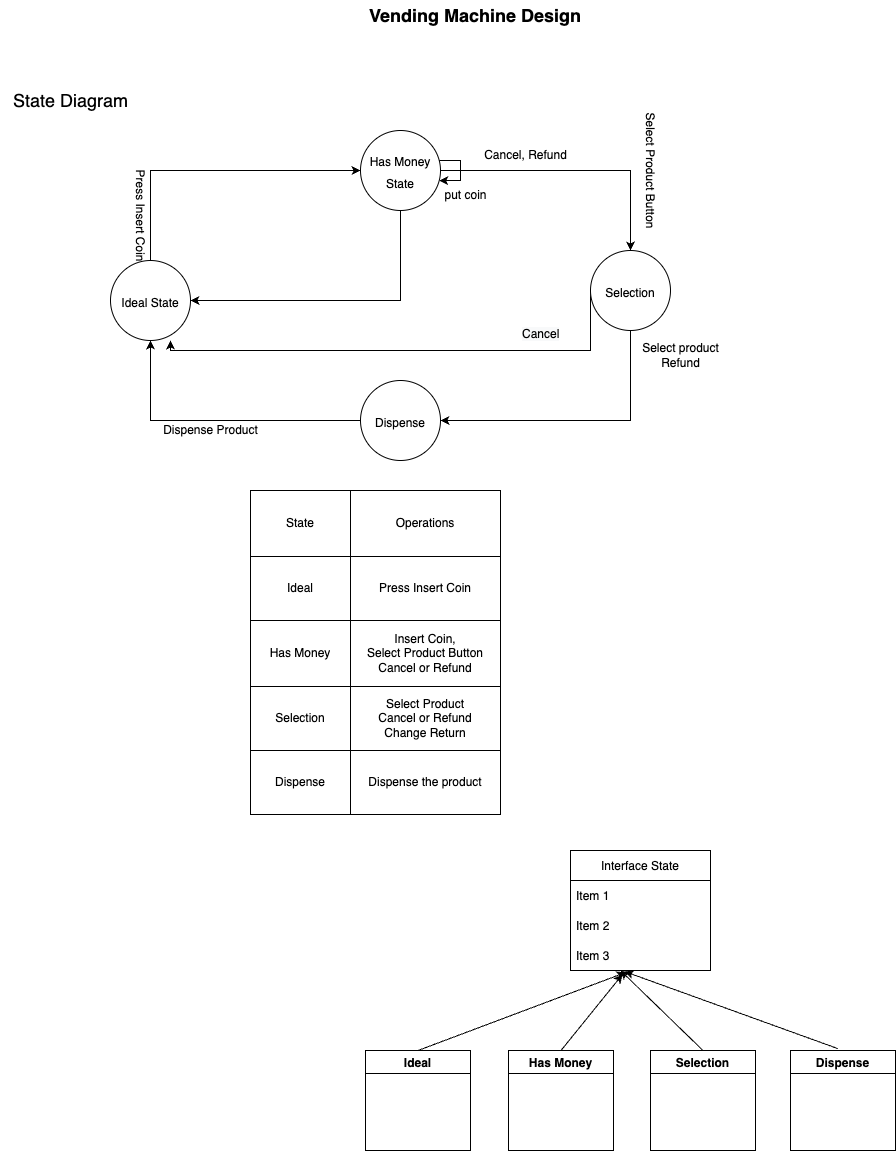

The diagram above was exported from draw.io. Its source (the exported page's mxGraphModel, read from the mxfile embedded in the PNG):
<mxGraphModel dx="946" dy="2246" grid="1" gridSize="10" guides="1" tooltips="1" connect="1" arrows="1" fold="1" page="1" pageScale="1" pageWidth="1200" pageHeight="1600" math="0" shadow="0">
  <root>
    <mxCell id="0" />
    <mxCell id="1" parent="0" />
    <mxCell id="RJQgIzx66u3m0EZJ6-Hy-1" value="&lt;b&gt;&lt;font style=&quot;font-size: 18px;&quot;&gt;Vending Machine Design&lt;/font&gt;&lt;/b&gt;" style="text;html=1;strokeColor=none;fillColor=none;align=center;verticalAlign=middle;whiteSpace=wrap;rounded=0;" vertex="1" parent="1">
      <mxGeometry x="400" y="-1570" width="230" height="30" as="geometry" />
    </mxCell>
    <mxCell id="RJQgIzx66u3m0EZJ6-Hy-2" value="State Diagram" style="text;html=1;align=center;verticalAlign=middle;resizable=0;points=[];autosize=1;strokeColor=none;fillColor=none;fontSize=18;" vertex="1" parent="1">
      <mxGeometry x="40" y="-1490" width="140" height="40" as="geometry" />
    </mxCell>
    <mxCell id="RJQgIzx66u3m0EZJ6-Hy-7" style="edgeStyle=orthogonalEdgeStyle;rounded=0;orthogonalLoop=1;jettySize=auto;html=1;entryX=0;entryY=0.5;entryDx=0;entryDy=0;fontSize=12;" edge="1" parent="1" source="RJQgIzx66u3m0EZJ6-Hy-3" target="RJQgIzx66u3m0EZJ6-Hy-4">
      <mxGeometry relative="1" as="geometry">
        <Array as="points">
          <mxPoint x="190" y="-1400" />
        </Array>
      </mxGeometry>
    </mxCell>
    <mxCell id="RJQgIzx66u3m0EZJ6-Hy-3" value="&lt;font style=&quot;font-size: 12px;&quot;&gt;Ideal State&lt;/font&gt;" style="ellipse;whiteSpace=wrap;html=1;aspect=fixed;fontSize=18;" vertex="1" parent="1">
      <mxGeometry x="150" y="-1310" width="80" height="80" as="geometry" />
    </mxCell>
    <mxCell id="RJQgIzx66u3m0EZJ6-Hy-9" style="edgeStyle=orthogonalEdgeStyle;rounded=0;orthogonalLoop=1;jettySize=auto;html=1;exitX=1;exitY=0.5;exitDx=0;exitDy=0;fontSize=12;" edge="1" parent="1" source="RJQgIzx66u3m0EZJ6-Hy-4" target="RJQgIzx66u3m0EZJ6-Hy-5">
      <mxGeometry relative="1" as="geometry" />
    </mxCell>
    <mxCell id="RJQgIzx66u3m0EZJ6-Hy-11" style="edgeStyle=orthogonalEdgeStyle;rounded=0;orthogonalLoop=1;jettySize=auto;html=1;exitX=0.5;exitY=1;exitDx=0;exitDy=0;entryX=1;entryY=0.5;entryDx=0;entryDy=0;fontSize=12;" edge="1" parent="1" source="RJQgIzx66u3m0EZJ6-Hy-4" target="RJQgIzx66u3m0EZJ6-Hy-3">
      <mxGeometry relative="1" as="geometry" />
    </mxCell>
    <mxCell id="RJQgIzx66u3m0EZJ6-Hy-4" value="&lt;font style=&quot;font-size: 12px;&quot;&gt;Has Money State&lt;/font&gt;" style="ellipse;whiteSpace=wrap;html=1;aspect=fixed;fontSize=18;" vertex="1" parent="1">
      <mxGeometry x="400" y="-1440" width="80" height="80" as="geometry" />
    </mxCell>
    <mxCell id="RJQgIzx66u3m0EZJ6-Hy-10" style="edgeStyle=orthogonalEdgeStyle;rounded=0;orthogonalLoop=1;jettySize=auto;html=1;exitX=0.5;exitY=1;exitDx=0;exitDy=0;entryX=1;entryY=0.5;entryDx=0;entryDy=0;fontSize=12;" edge="1" parent="1" source="RJQgIzx66u3m0EZJ6-Hy-5" target="RJQgIzx66u3m0EZJ6-Hy-6">
      <mxGeometry relative="1" as="geometry" />
    </mxCell>
    <mxCell id="RJQgIzx66u3m0EZJ6-Hy-12" style="edgeStyle=orthogonalEdgeStyle;rounded=0;orthogonalLoop=1;jettySize=auto;html=1;exitX=0;exitY=0.5;exitDx=0;exitDy=0;entryX=0.75;entryY=1;entryDx=0;entryDy=0;entryPerimeter=0;fontSize=12;" edge="1" parent="1" source="RJQgIzx66u3m0EZJ6-Hy-5" target="RJQgIzx66u3m0EZJ6-Hy-3">
      <mxGeometry relative="1" as="geometry">
        <Array as="points">
          <mxPoint x="630" y="-1220" />
          <mxPoint x="210" y="-1220" />
        </Array>
      </mxGeometry>
    </mxCell>
    <mxCell id="RJQgIzx66u3m0EZJ6-Hy-5" value="&lt;span style=&quot;font-size: 12px;&quot;&gt;Selection&lt;/span&gt;" style="ellipse;whiteSpace=wrap;html=1;aspect=fixed;fontSize=18;" vertex="1" parent="1">
      <mxGeometry x="630" y="-1320" width="80" height="80" as="geometry" />
    </mxCell>
    <mxCell id="RJQgIzx66u3m0EZJ6-Hy-8" style="edgeStyle=orthogonalEdgeStyle;rounded=0;orthogonalLoop=1;jettySize=auto;html=1;exitX=0;exitY=0.5;exitDx=0;exitDy=0;fontSize=12;" edge="1" parent="1" source="RJQgIzx66u3m0EZJ6-Hy-6" target="RJQgIzx66u3m0EZJ6-Hy-3">
      <mxGeometry relative="1" as="geometry" />
    </mxCell>
    <mxCell id="RJQgIzx66u3m0EZJ6-Hy-6" value="&lt;font style=&quot;font-size: 12px;&quot;&gt;Dispense&lt;/font&gt;" style="ellipse;whiteSpace=wrap;html=1;aspect=fixed;fontSize=18;" vertex="1" parent="1">
      <mxGeometry x="400" y="-1190" width="80" height="80" as="geometry" />
    </mxCell>
    <mxCell id="RJQgIzx66u3m0EZJ6-Hy-13" value="Press Insert Coin" style="text;html=1;align=center;verticalAlign=middle;resizable=0;points=[];autosize=1;strokeColor=none;fillColor=none;fontSize=12;rotation=90;" vertex="1" parent="1">
      <mxGeometry x="120" y="-1370" width="120" height="30" as="geometry" />
    </mxCell>
    <mxCell id="RJQgIzx66u3m0EZJ6-Hy-14" style="edgeStyle=orthogonalEdgeStyle;rounded=0;orthogonalLoop=1;jettySize=auto;html=1;fontSize=12;" edge="1" parent="1" source="RJQgIzx66u3m0EZJ6-Hy-4" target="RJQgIzx66u3m0EZJ6-Hy-4">
      <mxGeometry relative="1" as="geometry" />
    </mxCell>
    <mxCell id="RJQgIzx66u3m0EZJ6-Hy-15" value="put coin" style="text;html=1;align=center;verticalAlign=middle;resizable=0;points=[];autosize=1;strokeColor=none;fillColor=none;fontSize=12;" vertex="1" parent="1">
      <mxGeometry x="470" y="-1390" width="70" height="30" as="geometry" />
    </mxCell>
    <mxCell id="RJQgIzx66u3m0EZJ6-Hy-16" value="Cancel, Refund" style="text;html=1;align=center;verticalAlign=middle;resizable=0;points=[];autosize=1;strokeColor=none;fillColor=none;fontSize=12;" vertex="1" parent="1">
      <mxGeometry x="510" y="-1430" width="110" height="30" as="geometry" />
    </mxCell>
    <mxCell id="RJQgIzx66u3m0EZJ6-Hy-17" value="&lt;meta charset=&quot;utf-8&quot;&gt;&lt;span style=&quot;color: rgb(0, 0, 0); font-family: Helvetica; font-size: 12px; font-style: normal; font-variant-ligatures: normal; font-variant-caps: normal; font-weight: 400; letter-spacing: normal; orphans: 2; text-align: center; text-indent: 0px; text-transform: none; widows: 2; word-spacing: 0px; -webkit-text-stroke-width: 0px; background-color: rgb(248, 249, 250); text-decoration-thickness: initial; text-decoration-style: initial; text-decoration-color: initial; float: none; display: inline !important;&quot;&gt;Cancel&lt;/span&gt;" style="text;whiteSpace=wrap;html=1;fontSize=12;" vertex="1" parent="1">
      <mxGeometry x="560" y="-1250" width="70" height="40" as="geometry" />
    </mxCell>
    <mxCell id="RJQgIzx66u3m0EZJ6-Hy-18" value="Select product&lt;br&gt;Refund" style="text;html=1;align=center;verticalAlign=middle;resizable=0;points=[];autosize=1;strokeColor=none;fillColor=none;fontSize=12;" vertex="1" parent="1">
      <mxGeometry x="670" y="-1235" width="100" height="40" as="geometry" />
    </mxCell>
    <mxCell id="RJQgIzx66u3m0EZJ6-Hy-19" value="Select Product Button" style="text;html=1;align=center;verticalAlign=middle;resizable=0;points=[];autosize=1;strokeColor=none;fillColor=none;fontSize=12;rotation=90;" vertex="1" parent="1">
      <mxGeometry x="620" y="-1415" width="140" height="30" as="geometry" />
    </mxCell>
    <mxCell id="RJQgIzx66u3m0EZJ6-Hy-20" value="Dispense Product" style="text;html=1;align=center;verticalAlign=middle;resizable=0;points=[];autosize=1;strokeColor=none;fillColor=none;fontSize=12;" vertex="1" parent="1">
      <mxGeometry x="190" y="-1155" width="120" height="30" as="geometry" />
    </mxCell>
    <mxCell id="RJQgIzx66u3m0EZJ6-Hy-21" value="" style="shape=table;startSize=0;container=1;collapsible=0;childLayout=tableLayout;fontSize=12;" vertex="1" parent="1">
      <mxGeometry x="290" y="-1080" width="250" height="324" as="geometry" />
    </mxCell>
    <mxCell id="RJQgIzx66u3m0EZJ6-Hy-22" value="" style="shape=tableRow;horizontal=0;startSize=0;swimlaneHead=0;swimlaneBody=0;top=0;left=0;bottom=0;right=0;collapsible=0;dropTarget=0;fillColor=none;points=[[0,0.5],[1,0.5]];portConstraint=eastwest;fontSize=12;" vertex="1" parent="RJQgIzx66u3m0EZJ6-Hy-21">
      <mxGeometry width="250" height="66" as="geometry" />
    </mxCell>
    <mxCell id="RJQgIzx66u3m0EZJ6-Hy-23" value="State" style="shape=partialRectangle;html=1;whiteSpace=wrap;connectable=0;overflow=hidden;fillColor=none;top=0;left=0;bottom=0;right=0;pointerEvents=1;fontSize=12;" vertex="1" parent="RJQgIzx66u3m0EZJ6-Hy-22">
      <mxGeometry width="100" height="66" as="geometry">
        <mxRectangle width="100" height="66" as="alternateBounds" />
      </mxGeometry>
    </mxCell>
    <mxCell id="RJQgIzx66u3m0EZJ6-Hy-24" value="Operations" style="shape=partialRectangle;html=1;whiteSpace=wrap;connectable=0;overflow=hidden;fillColor=none;top=0;left=0;bottom=0;right=0;pointerEvents=1;fontSize=12;" vertex="1" parent="RJQgIzx66u3m0EZJ6-Hy-22">
      <mxGeometry x="100" width="150" height="66" as="geometry">
        <mxRectangle width="150" height="66" as="alternateBounds" />
      </mxGeometry>
    </mxCell>
    <mxCell id="RJQgIzx66u3m0EZJ6-Hy-25" value="" style="shape=tableRow;horizontal=0;startSize=0;swimlaneHead=0;swimlaneBody=0;top=0;left=0;bottom=0;right=0;collapsible=0;dropTarget=0;fillColor=none;points=[[0,0.5],[1,0.5]];portConstraint=eastwest;fontSize=12;" vertex="1" parent="RJQgIzx66u3m0EZJ6-Hy-21">
      <mxGeometry y="66" width="250" height="64" as="geometry" />
    </mxCell>
    <mxCell id="RJQgIzx66u3m0EZJ6-Hy-26" value="Ideal" style="shape=partialRectangle;html=1;whiteSpace=wrap;connectable=0;overflow=hidden;fillColor=none;top=0;left=0;bottom=0;right=0;pointerEvents=1;fontSize=12;" vertex="1" parent="RJQgIzx66u3m0EZJ6-Hy-25">
      <mxGeometry width="100" height="64" as="geometry">
        <mxRectangle width="100" height="64" as="alternateBounds" />
      </mxGeometry>
    </mxCell>
    <mxCell id="RJQgIzx66u3m0EZJ6-Hy-27" value="Press Insert Coin" style="shape=partialRectangle;html=1;whiteSpace=wrap;connectable=0;overflow=hidden;fillColor=none;top=0;left=0;bottom=0;right=0;pointerEvents=1;fontSize=12;" vertex="1" parent="RJQgIzx66u3m0EZJ6-Hy-25">
      <mxGeometry x="100" width="150" height="64" as="geometry">
        <mxRectangle width="150" height="64" as="alternateBounds" />
      </mxGeometry>
    </mxCell>
    <mxCell id="RJQgIzx66u3m0EZJ6-Hy-28" value="" style="shape=tableRow;horizontal=0;startSize=0;swimlaneHead=0;swimlaneBody=0;top=0;left=0;bottom=0;right=0;collapsible=0;dropTarget=0;fillColor=none;points=[[0,0.5],[1,0.5]];portConstraint=eastwest;fontSize=12;" vertex="1" parent="RJQgIzx66u3m0EZJ6-Hy-21">
      <mxGeometry y="130" width="250" height="66" as="geometry" />
    </mxCell>
    <mxCell id="RJQgIzx66u3m0EZJ6-Hy-29" value="Has Money" style="shape=partialRectangle;html=1;whiteSpace=wrap;connectable=0;overflow=hidden;fillColor=none;top=0;left=0;bottom=0;right=0;pointerEvents=1;fontSize=12;" vertex="1" parent="RJQgIzx66u3m0EZJ6-Hy-28">
      <mxGeometry width="100" height="66" as="geometry">
        <mxRectangle width="100" height="66" as="alternateBounds" />
      </mxGeometry>
    </mxCell>
    <mxCell id="RJQgIzx66u3m0EZJ6-Hy-30" value="Insert Coin, &lt;br&gt;Select Product Button&lt;br&gt;Cancel or Refund" style="shape=partialRectangle;html=1;whiteSpace=wrap;connectable=0;overflow=hidden;fillColor=none;top=0;left=0;bottom=0;right=0;pointerEvents=1;fontSize=12;" vertex="1" parent="RJQgIzx66u3m0EZJ6-Hy-28">
      <mxGeometry x="100" width="150" height="66" as="geometry">
        <mxRectangle width="150" height="66" as="alternateBounds" />
      </mxGeometry>
    </mxCell>
    <mxCell id="RJQgIzx66u3m0EZJ6-Hy-31" value="" style="shape=tableRow;horizontal=0;startSize=0;swimlaneHead=0;swimlaneBody=0;top=0;left=0;bottom=0;right=0;collapsible=0;dropTarget=0;fillColor=none;points=[[0,0.5],[1,0.5]];portConstraint=eastwest;fontSize=12;" vertex="1" parent="RJQgIzx66u3m0EZJ6-Hy-21">
      <mxGeometry y="196" width="250" height="64" as="geometry" />
    </mxCell>
    <mxCell id="RJQgIzx66u3m0EZJ6-Hy-32" value="Selection" style="shape=partialRectangle;html=1;whiteSpace=wrap;connectable=0;overflow=hidden;fillColor=none;top=0;left=0;bottom=0;right=0;pointerEvents=1;fontSize=12;" vertex="1" parent="RJQgIzx66u3m0EZJ6-Hy-31">
      <mxGeometry width="100" height="64" as="geometry">
        <mxRectangle width="100" height="64" as="alternateBounds" />
      </mxGeometry>
    </mxCell>
    <mxCell id="RJQgIzx66u3m0EZJ6-Hy-33" value="Select Product&lt;br&gt;Cancel or Refund&lt;br&gt;Change Return" style="shape=partialRectangle;html=1;whiteSpace=wrap;connectable=0;overflow=hidden;fillColor=none;top=0;left=0;bottom=0;right=0;pointerEvents=1;fontSize=12;" vertex="1" parent="RJQgIzx66u3m0EZJ6-Hy-31">
      <mxGeometry x="100" width="150" height="64" as="geometry">
        <mxRectangle width="150" height="64" as="alternateBounds" />
      </mxGeometry>
    </mxCell>
    <mxCell id="RJQgIzx66u3m0EZJ6-Hy-34" style="shape=tableRow;horizontal=0;startSize=0;swimlaneHead=0;swimlaneBody=0;top=0;left=0;bottom=0;right=0;collapsible=0;dropTarget=0;fillColor=none;points=[[0,0.5],[1,0.5]];portConstraint=eastwest;fontSize=12;" vertex="1" parent="RJQgIzx66u3m0EZJ6-Hy-21">
      <mxGeometry y="260" width="250" height="64" as="geometry" />
    </mxCell>
    <mxCell id="RJQgIzx66u3m0EZJ6-Hy-35" value="Dispense" style="shape=partialRectangle;html=1;whiteSpace=wrap;connectable=0;overflow=hidden;fillColor=none;top=0;left=0;bottom=0;right=0;pointerEvents=1;fontSize=12;" vertex="1" parent="RJQgIzx66u3m0EZJ6-Hy-34">
      <mxGeometry width="100" height="64" as="geometry">
        <mxRectangle width="100" height="64" as="alternateBounds" />
      </mxGeometry>
    </mxCell>
    <mxCell id="RJQgIzx66u3m0EZJ6-Hy-36" value="Dispense the product" style="shape=partialRectangle;html=1;whiteSpace=wrap;connectable=0;overflow=hidden;fillColor=none;top=0;left=0;bottom=0;right=0;pointerEvents=1;fontSize=12;" vertex="1" parent="RJQgIzx66u3m0EZJ6-Hy-34">
      <mxGeometry x="100" width="150" height="64" as="geometry">
        <mxRectangle width="150" height="64" as="alternateBounds" />
      </mxGeometry>
    </mxCell>
    <mxCell id="RJQgIzx66u3m0EZJ6-Hy-37" value="Interface State" style="swimlane;fontStyle=0;childLayout=stackLayout;horizontal=1;startSize=30;horizontalStack=0;resizeParent=1;resizeParentMax=0;resizeLast=0;collapsible=1;marginBottom=0;fontSize=12;" vertex="1" parent="1">
      <mxGeometry x="610" y="-720" width="140" height="120" as="geometry" />
    </mxCell>
    <mxCell id="RJQgIzx66u3m0EZJ6-Hy-38" value="Item 1" style="text;strokeColor=none;fillColor=none;align=left;verticalAlign=middle;spacingLeft=4;spacingRight=4;overflow=hidden;points=[[0,0.5],[1,0.5]];portConstraint=eastwest;rotatable=0;fontSize=12;" vertex="1" parent="RJQgIzx66u3m0EZJ6-Hy-37">
      <mxGeometry y="30" width="140" height="30" as="geometry" />
    </mxCell>
    <mxCell id="RJQgIzx66u3m0EZJ6-Hy-39" value="Item 2" style="text;strokeColor=none;fillColor=none;align=left;verticalAlign=middle;spacingLeft=4;spacingRight=4;overflow=hidden;points=[[0,0.5],[1,0.5]];portConstraint=eastwest;rotatable=0;fontSize=12;" vertex="1" parent="RJQgIzx66u3m0EZJ6-Hy-37">
      <mxGeometry y="60" width="140" height="30" as="geometry" />
    </mxCell>
    <mxCell id="RJQgIzx66u3m0EZJ6-Hy-40" value="Item 3" style="text;strokeColor=none;fillColor=none;align=left;verticalAlign=middle;spacingLeft=4;spacingRight=4;overflow=hidden;points=[[0,0.5],[1,0.5]];portConstraint=eastwest;rotatable=0;fontSize=12;" vertex="1" parent="RJQgIzx66u3m0EZJ6-Hy-37">
      <mxGeometry y="90" width="140" height="30" as="geometry" />
    </mxCell>
    <mxCell id="RJQgIzx66u3m0EZJ6-Hy-45" value="Ideal" style="swimlane;fontSize=12;startSize=23;" vertex="1" parent="1">
      <mxGeometry x="405" y="-520" width="105" height="100" as="geometry" />
    </mxCell>
    <mxCell id="RJQgIzx66u3m0EZJ6-Hy-46" value="Has Money" style="swimlane;fontSize=12;startSize=23;" vertex="1" parent="1">
      <mxGeometry x="548" y="-520" width="105" height="100" as="geometry" />
    </mxCell>
    <mxCell id="RJQgIzx66u3m0EZJ6-Hy-47" value="Selection" style="swimlane;fontSize=12;startSize=23;" vertex="1" parent="1">
      <mxGeometry x="690" y="-520" width="105" height="100" as="geometry" />
    </mxCell>
    <mxCell id="RJQgIzx66u3m0EZJ6-Hy-48" value="Dispense" style="swimlane;fontSize=12;startSize=23;" vertex="1" parent="1">
      <mxGeometry x="830" y="-520" width="105" height="100" as="geometry" />
    </mxCell>
    <mxCell id="RJQgIzx66u3m0EZJ6-Hy-50" value="" style="endArrow=classic;html=1;rounded=0;fontSize=12;entryX=0.393;entryY=1.067;entryDx=0;entryDy=0;entryPerimeter=0;exitX=0.5;exitY=0;exitDx=0;exitDy=0;" edge="1" parent="1" source="RJQgIzx66u3m0EZJ6-Hy-45" target="RJQgIzx66u3m0EZJ6-Hy-40">
      <mxGeometry width="50" height="50" relative="1" as="geometry">
        <mxPoint x="460" y="-610" as="sourcePoint" />
        <mxPoint x="510" y="-660" as="targetPoint" />
      </mxGeometry>
    </mxCell>
    <mxCell id="RJQgIzx66u3m0EZJ6-Hy-51" value="" style="endArrow=classic;html=1;rounded=0;fontSize=12;exitX=0.5;exitY=0;exitDx=0;exitDy=0;" edge="1" parent="1" source="RJQgIzx66u3m0EZJ6-Hy-47">
      <mxGeometry width="50" height="50" relative="1" as="geometry">
        <mxPoint x="610" y="-550" as="sourcePoint" />
        <mxPoint x="660" y="-600" as="targetPoint" />
      </mxGeometry>
    </mxCell>
    <mxCell id="RJQgIzx66u3m0EZJ6-Hy-52" value="" style="endArrow=classic;html=1;rounded=0;fontSize=12;entryX=0.371;entryY=1.133;entryDx=0;entryDy=0;entryPerimeter=0;exitX=0.5;exitY=0;exitDx=0;exitDy=0;" edge="1" parent="1" source="RJQgIzx66u3m0EZJ6-Hy-46" target="RJQgIzx66u3m0EZJ6-Hy-40">
      <mxGeometry width="50" height="50" relative="1" as="geometry">
        <mxPoint x="460" y="-610" as="sourcePoint" />
        <mxPoint x="510" y="-660" as="targetPoint" />
      </mxGeometry>
    </mxCell>
    <mxCell id="RJQgIzx66u3m0EZJ6-Hy-53" value="" style="endArrow=classic;html=1;rounded=0;fontSize=12;exitX=0.448;exitY=-0.02;exitDx=0;exitDy=0;exitPerimeter=0;entryX=0.386;entryY=1.033;entryDx=0;entryDy=0;entryPerimeter=0;" edge="1" parent="1" source="RJQgIzx66u3m0EZJ6-Hy-48" target="RJQgIzx66u3m0EZJ6-Hy-40">
      <mxGeometry width="50" height="50" relative="1" as="geometry">
        <mxPoint x="460" y="-610" as="sourcePoint" />
        <mxPoint x="660" y="-590" as="targetPoint" />
      </mxGeometry>
    </mxCell>
  </root>
</mxGraphModel>